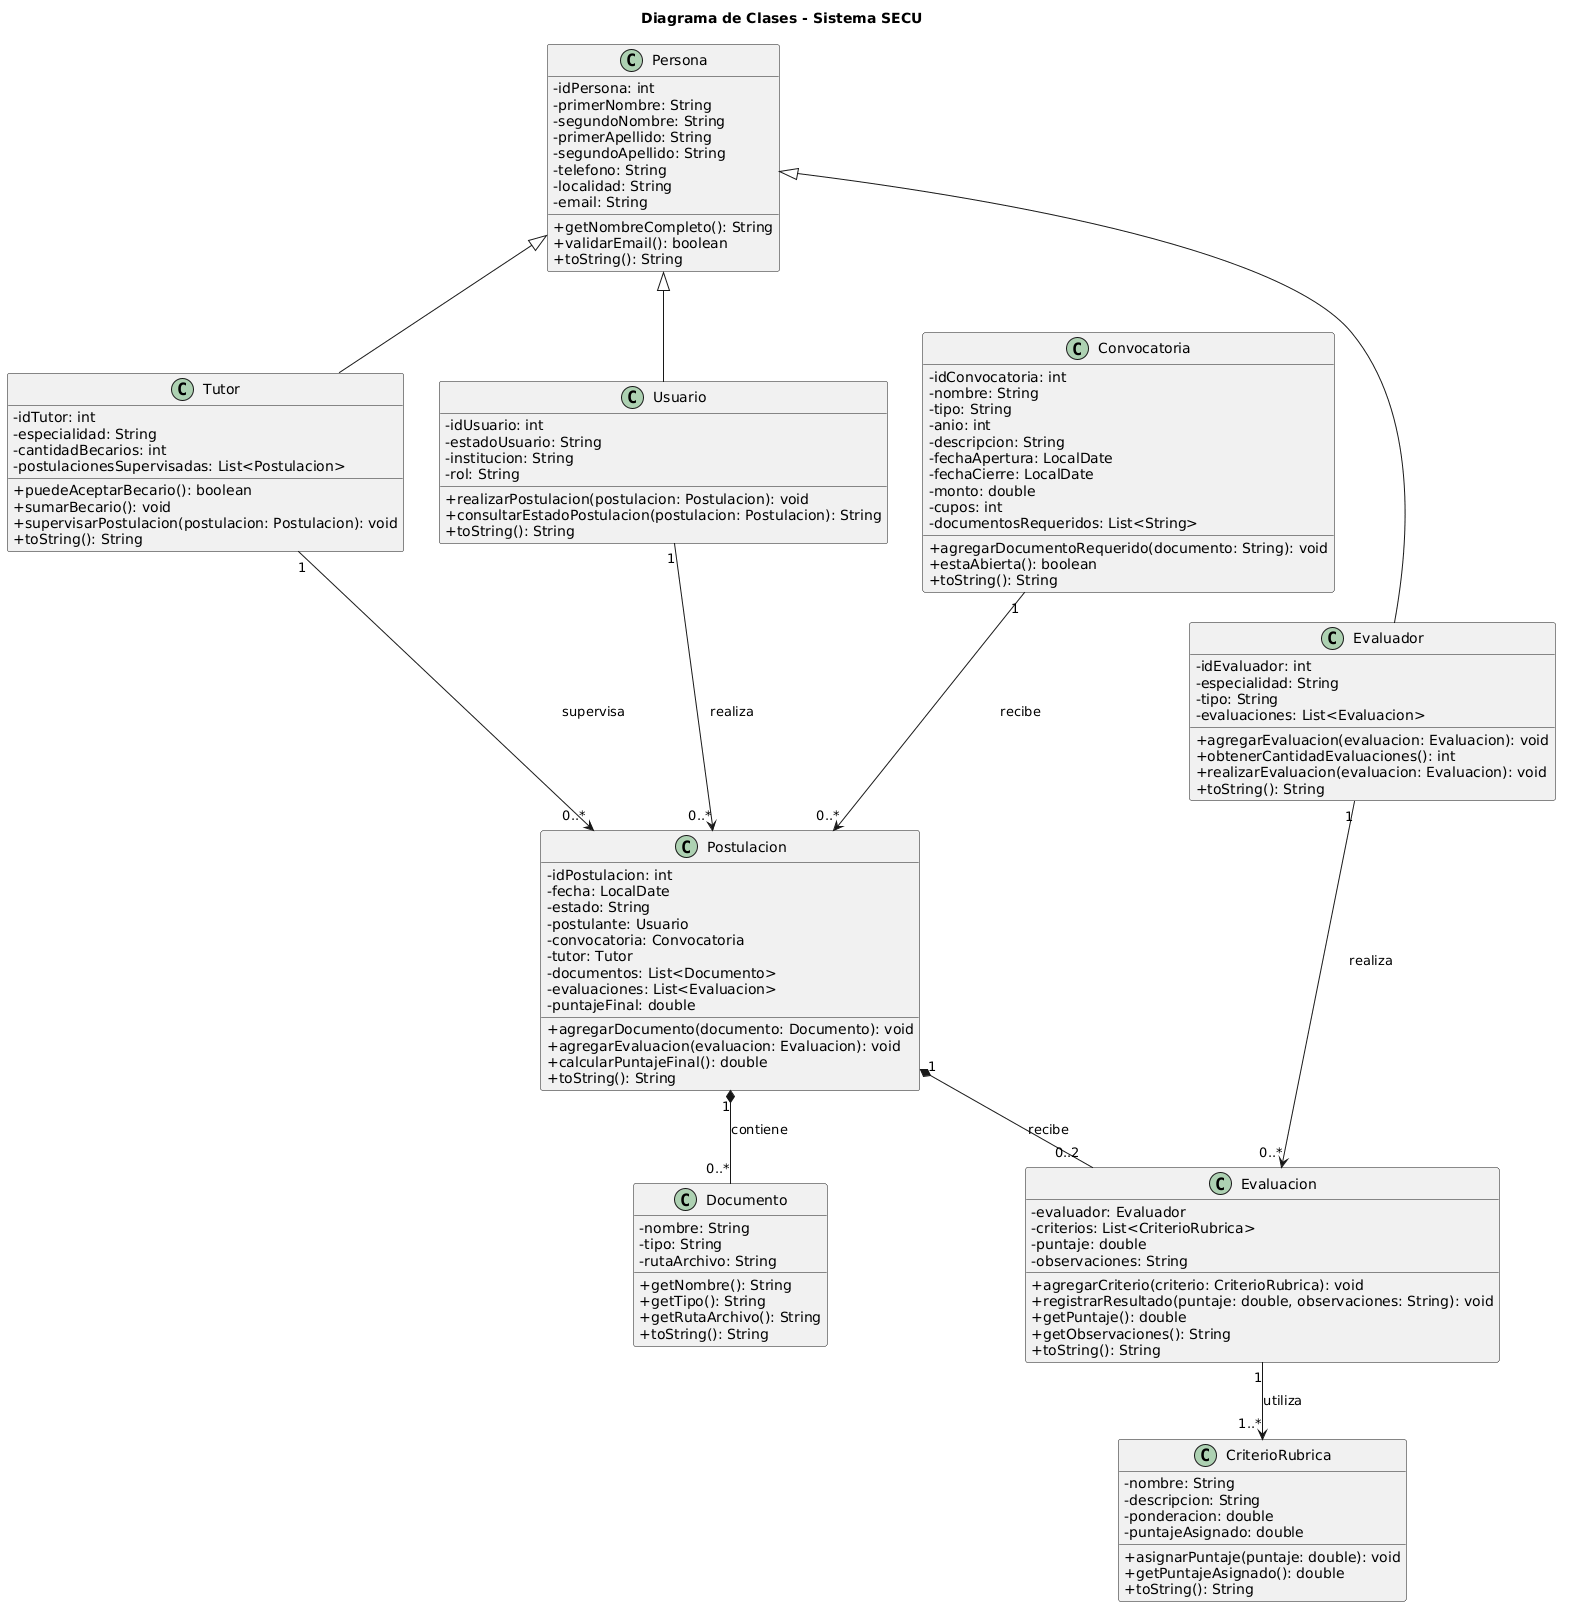

The diagram above was rendered by PlantUML. Its source (embedded in the PNG):
@startuml
title Diagrama de Clases - Sistema SECU

skinparam classAttributeIconSize 0

class Persona {
    - idPersona: int
    - primerNombre: String
    - segundoNombre: String
    - primerApellido: String
    - segundoApellido: String
    - telefono: String
    - localidad: String
    - email: String
    + getNombreCompleto(): String
    + validarEmail(): boolean
    + toString(): String
}

class Usuario {
    - idUsuario: int
    - estadoUsuario: String
    - institucion: String
    - rol: String
    + realizarPostulacion(postulacion: Postulacion): void
    + consultarEstadoPostulacion(postulacion: Postulacion): String
    + toString(): String
}

class Tutor {
    - idTutor: int
    - especialidad: String
    - cantidadBecarios: int
    - postulacionesSupervisadas: List<Postulacion>
    + puedeAceptarBecario(): boolean
    + sumarBecario(): void
    + supervisarPostulacion(postulacion: Postulacion): void
    + toString(): String
}

class Evaluador {
    - idEvaluador: int
    - especialidad: String
    - tipo: String
    - evaluaciones: List<Evaluacion>
    + agregarEvaluacion(evaluacion: Evaluacion): void
    + obtenerCantidadEvaluaciones(): int
    + realizarEvaluacion(evaluacion: Evaluacion): void
    + toString(): String
}

class Convocatoria {
    - idConvocatoria: int
    - nombre: String
    - tipo: String
    - anio: int
    - descripcion: String
    - fechaApertura: LocalDate
    - fechaCierre: LocalDate
    - monto: double
    - cupos: int
    - documentosRequeridos: List<String>
    + agregarDocumentoRequerido(documento: String): void
    + estaAbierta(): boolean
    + toString(): String
}

class Postulacion {
    - idPostulacion: int
    - fecha: LocalDate
    - estado: String
    - postulante: Usuario
    - convocatoria: Convocatoria
    - tutor: Tutor
    - documentos: List<Documento>
    - evaluaciones: List<Evaluacion>
    - puntajeFinal: double
    + agregarDocumento(documento: Documento): void
    + agregarEvaluacion(evaluacion: Evaluacion): void
    + calcularPuntajeFinal(): double
    + toString(): String
}

class Documento {
    - nombre: String
    - tipo: String
    - rutaArchivo: String
    + getNombre(): String
    + getTipo(): String
    + getRutaArchivo(): String
    + toString(): String
}

class Evaluacion {
    - evaluador: Evaluador
    - criterios: List<CriterioRubrica>
    - puntaje: double
    - observaciones: String
    + agregarCriterio(criterio: CriterioRubrica): void
    + registrarResultado(puntaje: double, observaciones: String): void
    + getPuntaje(): double
    + getObservaciones(): String
    + toString(): String
}

class CriterioRubrica {
    - nombre: String
    - descripcion: String
    - ponderacion: double
    - puntajeAsignado: double
    + asignarPuntaje(puntaje: double): void
    + getPuntajeAsignado(): double
    + toString(): String
}

Persona <|-- Usuario
Persona <|-- Tutor
Persona <|-- Evaluador

Usuario "1" --> "0..*" Postulacion : realiza
Tutor "1" --> "0..*" Postulacion : supervisa
Convocatoria "1" --> "0..*" Postulacion : recibe
Postulacion "1" *-- "0..*" Documento : contiene
Postulacion "1" *-- "0..2" Evaluacion : recibe
Evaluador "1" --> "0..*" Evaluacion : realiza
Evaluacion "1" --> "1..*" CriterioRubrica : utiliza
@enduml